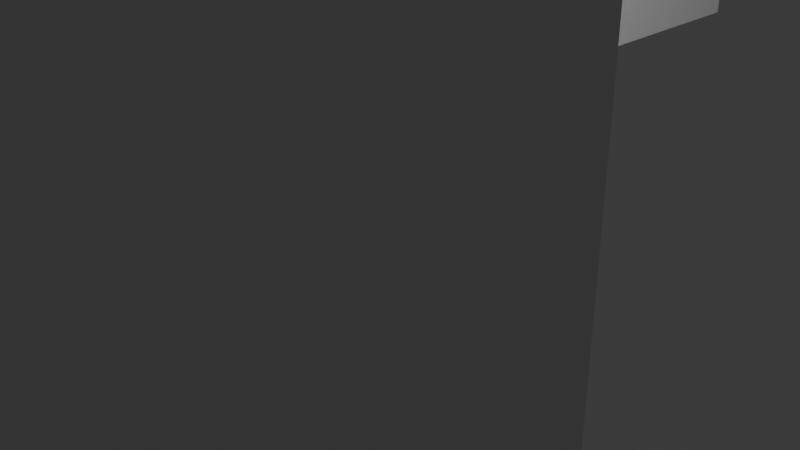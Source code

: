 # Source: SapiWahyuA5.blend  (saved by Blender 4.5.90; exported with 4.5.12 LTS)
import bpy
from mathutils import Matrix  # noqa: F401  (used for matrix-valued properties, if any)

bpy.ops.wm.read_factory_settings(use_empty=True)
scene = bpy.context.scene
scene.name = 'Scene'

# ---- collections
col_collection = bpy.data.collections.new('Collection'); scene.collection.children.link(col_collection)
col_sapiwahyua5 = bpy.data.collections.new('SapiWahyuA5'); scene.collection.children.link(col_sapiwahyua5)

# ---- materials (node trees are filled in below, after node groups)
mat_cow_mat = bpy.data.materials.new('Cow_Mat')

# ---- material node trees
mat_cow_mat.use_nodes = True; mat_cow_mat.node_tree.nodes.clear()
_N = mat_cow_mat.node_tree.nodes; _L = mat_cow_mat.node_tree.links
n0 = _N.new('ShaderNodeOutputMaterial'); n0.name = 'Material Output'; n0.location = (300, 0)
n1 = _N.new('ShaderNodeBsdfPrincipled'); n1.name = 'Principled BSDF'; n1.location = (0, 0)
n1.inputs[2].default_value = 1.0
_L.new(n1.outputs[0], n0.inputs[0])
n0.is_active_output = True

# ---- world
world_world = bpy.data.worlds.new('World'); scene.world = world_world
world_world.use_nodes = True; world_world.node_tree.nodes.clear()
_N = world_world.node_tree.nodes; _L = world_world.node_tree.links
n0 = _N.new('ShaderNodeOutputWorld'); n0.name = 'World Output'; n0.location = (200, 100)
n1 = _N.new('ShaderNodeBackground'); n1.name = 'Background'; n1.location = (-200, 100)
n1.inputs[0].default_value = (0.05088, 0.05088, 0.05088, 1.0)
_L.new(n1.outputs[0], n0.inputs[0])
n0.is_active_output = True
world_world.color = (0.05088, 0.05088, 0.05088)
world_world.sun_shadow_jitter_overblur = 0.0

# ---- cameras
cam_camera = bpy.data.cameras.new('Camera')
cam_camera.clip_end = 100.0
cam_camera.ortho_scale = 7.314

# ---- lights
light_light = bpy.data.lights.new('Light', 'POINT')
light_light.energy = 1000.0
light_light.shadow_soft_size = 0.1

# ---- meshes
me_cow_mesh = bpy.data.meshes.new('Cow_Mesh')
me_cow_mesh.from_pydata([(-4.0, -14.0, 16.0), (4.0, -14.0, 16.0), (4.0, -6.0, 16.0), (-4.0, -6.0, 16.0), (-4.0, -14.0, 24.0), (4.0, -14.0, 24.0), (4.0, -6.0, 24.0), (-4.0, -6.0, 24.0), (-6.0, -9.0, 12.0), (6.0, -9.0, 12.0), (6.0, 9.0, 12.0), (-6.0, 9.0, 12.0), (-6.0, -9.0, 22.0), (6.0, -9.0, 22.0), (6.0, 9.0, 22.0), (-6.0, 9.0, 22.0), (-6.0, 5.0, 0.0), (-2.0, 5.0, 0.0), (-2.0, 9.0, 0.0), (-6.0, 9.0, 0.0), (-6.0, 5.0, 12.0), (-2.0, 5.0, 12.0), (-2.0, 9.0, 12.0), (-6.0, 9.0, 12.0), (-6.0, -9.0, 0.0), (-2.0, -9.0, 0.0), (-2.0, -5.0, 0.0), (-6.0, -5.0, 0.0), (-6.0, -9.0, 12.0), (-2.0, -9.0, 12.0), (-2.0, -5.0, 12.0), (-6.0, -5.0, 12.0), (2.0, 5.0, 0.0), (6.0, 5.0, 0.0), (6.0, 9.0, 0.0), (2.0, 9.0, 0.0), (2.0, 5.0, 12.0), (6.0, 5.0, 12.0), (6.0, 9.0, 12.0), (2.0, 9.0, 12.0), (2.0, -9.0, 0.0), (6.0, -9.0, 0.0), (6.0, -5.0, 0.0), (2.0, -5.0, 0.0), (2.0, -9.0, 12.0), (6.0, -9.0, 12.0), (6.0, -5.0, 12.0), (2.0, -5.0, 12.0), (-5.0, -12.0, 24.0), (-4.0, -12.0, 24.0), (-4.0, -11.0, 24.0), (-5.0, -11.0, 24.0), (-5.0, -12.0, 27.0), (-4.0, -12.0, 27.0), (-4.0, -11.0, 27.0), (-5.0, -11.0, 27.0), (4.0, -12.0, 24.0), (5.0, -12.0, 24.0), (5.0, -11.0, 24.0), (4.0, -11.0, 24.0), (4.0, -12.0, 27.0), (5.0, -12.0, 27.0), (5.0, -11.0, 27.0), (4.0, -11.0, 27.0), (-2.0, -3.0, 11.0), (2.0, -3.0, 11.0), (2.0, 3.0, 11.0), (-2.0, 3.0, 11.0), (-2.0, -3.0, 12.0), (2.0, -3.0, 12.0), (2.0, 3.0, 12.0), (-2.0, 3.0, 12.0)], [], [(0, 3, 7, 4), (1, 2, 6, 5), (0, 1, 5, 4), (3, 7, 6, 2), (4, 7, 6, 5), (0, 1, 2, 3), (8, 11, 15, 12), (9, 10, 14, 13), (8, 9, 13, 12), (11, 15, 14, 10), (12, 15, 14, 13), (8, 9, 10, 11), (16, 19, 23, 20), (17, 18, 22, 21), (16, 17, 21, 20), (19, 23, 22, 18), (20, 23, 22, 21), (16, 17, 18, 19), (24, 27, 31, 28), (25, 26, 30, 29), (24, 25, 29, 28), (27, 31, 30, 26), (28, 31, 30, 29), (24, 25, 26, 27), (32, 35, 39, 36), (33, 34, 38, 37), (32, 33, 37, 36), (35, 39, 38, 34), (36, 39, 38, 37), (32, 33, 34, 35), (40, 43, 47, 44), (41, 42, 46, 45), (40, 41, 45, 44), (43, 47, 46, 42), (44, 47, 46, 45), (40, 41, 42, 43), (48, 51, 55, 52), (49, 50, 54, 53), (48, 49, 53, 52), (51, 55, 54, 50), (52, 55, 54, 53), (48, 49, 50, 51), (56, 59, 63, 60), (57, 58, 62, 61), (56, 57, 61, 60), (59, 63, 62, 58), (60, 63, 62, 61), (56, 57, 58, 59), (64, 67, 71, 68), (65, 66, 70, 69), (64, 65, 69, 68), (67, 71, 70, 66), (68, 71, 70, 69), (64, 65, 66, 67)])
_uv = me_cow_mesh.uv_layers.new(name='UVMap')
_uv.uv.foreach_set('vector', [0.0, 0.75, 0.125, 0.75, 0.125, 0.875, 0.0, 0.875, 0.25, 0.75, 0.375, 0.75, 0.375, 0.875, 0.25, 0.875, 0.125, 0.75, 0.25, 0.75, 0.25, 0.875, 0.125, 0.875, 0.375, 0.75, 0.5, 0.75, 0.5, 0.875, 0.375, 0.875, 0.125, 0.875, 0.25, 0.875, 0.25, 1.0, 0.125, 1.0, 0.25, 0.875, 0.375, 0.875, 0.375, 1.0, 0.25, 1.0, 0.01562, 0.4688, 0.2969, 0.4688, 0.2969, 0.6562, 0.01562, 0.6562, 0.5156, 0.4688, 0.7969, 0.4688, 0.7969, 0.6562, 0.5156, 0.6562, 0.3125, 0.4688, 0.5, 0.4688, 0.5, 0.6562, 0.3125, 0.6562, 0.8125, 0.4688, 1.0, 0.4688, 1.0, 0.6562, 0.8125, 0.6562, 0.4375, 0.6562, 0.625, 0.6562, 0.625, 0.9375, 0.4375, 0.9375, 0.625, 0.6562, 0.8125, 0.6562, 0.8125, 0.9375, 0.625, 0.9375, 0.0, 0.5, 0.0625, 0.5, 0.0625, 0.6875, 0.0, 0.6875, 0.125, 0.5, 0.1875, 0.5, 0.1875, 0.6875, 0.125, 0.6875, 0.0625, 0.5, 0.125, 0.5, 0.125, 0.6875, 0.0625, 0.6875, 0.1875, 0.5, 0.25, 0.5, 0.25, 0.6875, 0.1875, 0.6875, 0.0625, 0.6875, 0.125, 0.6875, 0.125, 0.75, 0.0625, 0.75, 0.125, 0.6875, 0.1875, 0.6875, 0.1875, 0.75, 0.125, 0.75, 0.0, 0.5, 0.0625, 0.5, 0.0625, 0.6875, 0.0, 0.6875, 0.125, 0.5, 0.1875, 0.5, 0.1875, 0.6875, 0.125, 0.6875, 0.0625, 0.5, 0.125, 0.5, 0.125, 0.6875, 0.0625, 0.6875, 0.1875, 0.5, 0.25, 0.5, 0.25, 0.6875, 0.1875, 0.6875, 0.0625, 0.6875, 0.125, 0.6875, 0.125, 0.75, 0.0625, 0.75, 0.125, 0.6875, 0.1875, 0.6875, 0.1875, 0.75, 0.125, 0.75, 0.0, 0.5, 0.0625, 0.5, 0.0625, 0.6875, 0.0, 0.6875, 0.125, 0.5, 0.1875, 0.5, 0.1875, 0.6875, 0.125, 0.6875, 0.0625, 0.5, 0.125, 0.5, 0.125, 0.6875, 0.0625, 0.6875, 0.1875, 0.5, 0.25, 0.5, 0.25, 0.6875, 0.1875, 0.6875, 0.0625, 0.6875, 0.125, 0.6875, 0.125, 0.75, 0.0625, 0.75, 0.125, 0.6875, 0.1875, 0.6875, 0.1875, 0.75, 0.125, 0.75, 0.0, 0.5, 0.0625, 0.5, 0.0625, 0.6875, 0.0, 0.6875, 0.125, 0.5, 0.1875, 0.5, 0.1875, 0.6875, 0.125, 0.6875, 0.0625, 0.5, 0.125, 0.5, 0.125, 0.6875, 0.0625, 0.6875, 0.1875, 0.5, 0.25, 0.5, 0.25, 0.6875, 0.1875, 0.6875, 0.0625, 0.6875, 0.125, 0.6875, 0.125, 0.75, 0.0625, 0.75, 0.125, 0.6875, 0.1875, 0.6875, 0.1875, 0.75, 0.125, 0.75, 0.01562, 0.9688, 0.03125, 0.9688, 0.03125, 0.9844, 0.01562, 0.9844, 0.01562, 0.9688, 0.03125, 0.9688, 0.03125, 0.9844, 0.01562, 0.9844, 0.01562, 0.9688, 0.03125, 0.9688, 0.03125, 0.9844, 0.01562, 0.9844, 0.01562, 0.9688, 0.03125, 0.9688, 0.03125, 0.9844, 0.01562, 0.9844, 0.01562, 0.9688, 0.03125, 0.9688, 0.03125, 0.9844, 0.01562, 0.9844, 0.01562, 0.9688, 0.03125, 0.9688, 0.03125, 0.9844, 0.01562, 0.9844, 0.01562, 0.9688, 0.03125, 0.9688, 0.03125, 0.9844, 0.01562, 0.9844, 0.01562, 0.9688, 0.03125, 0.9688, 0.03125, 0.9844, 0.01562, 0.9844, 0.01562, 0.9688, 0.03125, 0.9688, 0.03125, 0.9844, 0.01562, 0.9844, 0.01562, 0.9688, 0.03125, 0.9688, 0.03125, 0.9844, 0.01562, 0.9844, 0.01562, 0.9688, 0.03125, 0.9688, 0.03125, 0.9844, 0.01562, 0.9844, 0.01562, 0.9688, 0.03125, 0.9688, 0.03125, 0.9844, 0.01562, 0.9844, 0.8125, 0.9844, 0.8281, 0.9844, 0.8281, 1.0, 0.8125, 1.0, 0.8125, 0.9844, 0.8281, 0.9844, 0.8281, 1.0, 0.8125, 1.0, 0.8125, 0.9844, 0.8281, 0.9844, 0.8281, 1.0, 0.8125, 1.0, 0.8125, 0.9844, 0.8281, 0.9844, 0.8281, 1.0, 0.8125, 1.0, 0.8125, 0.9844, 0.8281, 0.9844, 0.8281, 1.0, 0.8125, 1.0, 0.8125, 0.9844, 0.8281, 0.9844, 0.8281, 1.0, 0.8125, 1.0])
me_cow_mesh.materials.append(mat_cow_mat)
me_cow_mesh.update()

# ---- objects
ob_light = bpy.data.objects.new('Light', light_light)
ob_camera = bpy.data.objects.new('Camera', cam_camera)
ob_cow = bpy.data.objects.new('Cow', me_cow_mesh)

# ---- transforms, parenting, visibility, modifiers, constraints
ob_light.location = (4.076, 1.005, 5.904)
ob_light.rotation_euler = (0.6503, 0.05522, 1.866)
ob_light.lock_rotations_4d = False
ob_light.empty_display_type = 'ARROWS'
ob_light.color = (0.0, 0.0, 0.0, 0.0)
ob_light.lineart.crease_threshold = 0.0
ob_camera.location = (7.359, -6.926, 4.958)
ob_camera.rotation_euler = (1.109, 0.0, 0.8149)
ob_camera.lock_rotations_4d = False
ob_camera.empty_display_type = 'ARROWS'
ob_camera.color = (0.0, 0.0, 0.0, 0.0)
ob_camera.display_type = 'WIRE'
ob_camera.lineart.crease_threshold = 0.0
ob_cow.location = (0.0, 0.0, 0.0)

# ---- collection membership
col_collection.objects.link(ob_light)
col_collection.objects.link(ob_camera)
col_sapiwahyua5.objects.link(ob_cow)

# ---- scene / render settings (as saved in the file)
scene.camera = ob_camera
scene.frame_start = 1; scene.frame_end = 250; scene.frame_set(1)
scene.render.engine = 'BLENDER_EEVEE_NEXT'
bpy.context.view_layer.update()
